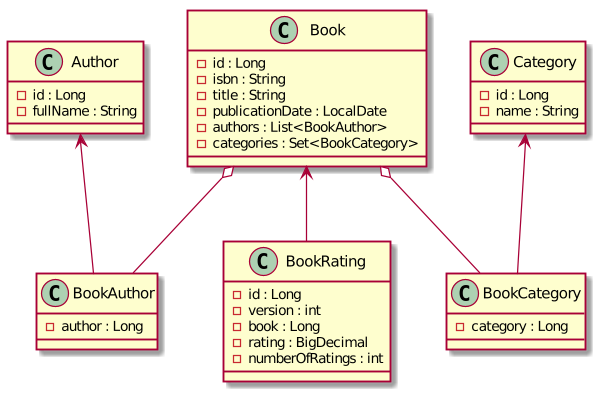

The diagram above was rendered by PlantUML. Its source (embedded in the PNG):
@startuml

Book o-- BookAuthor
Book o-- BookCategory
Author <-- BookAuthor
Category <-- BookCategory
Book <-- BookRating

class Book {
-id : Long
-isbn : String
-title : String
-publicationDate : LocalDate
-authors : List<BookAuthor>
-categories : Set<BookCategory>
}

class BookAuthor {
-author : Long
}

class BookCategory {
-category : Long
}

class Author {
-id : Long
-fullName : String
}

class Category {
-id : Long
-name : String
}

class BookRating {
-id : Long
-version : int
-book : Long
-rating : BigDecimal
-numberOfRatings : int
}

@enduml